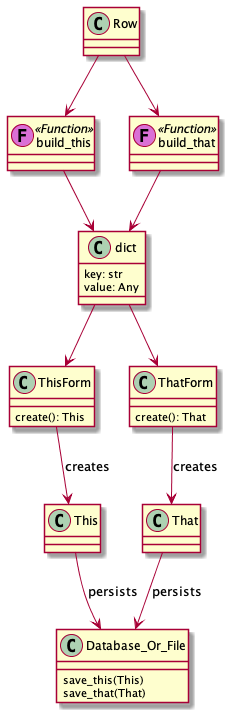

The diagram above was rendered by PlantUML. Its source (embedded in the PNG):
@startuml

class This
class That

class ThisForm {
    create(): This
}

class ThatForm {
    create(): That
}

class Database_Or_File {
    save_this(This)
    save_that(That)
}

ThisForm --> This : "creates"
ThatForm --> That : "creates"

This --> Database_Or_File : "persists"
That --> Database_Or_File : "persists"

class Row

class build_this << (F,orchid) Function >> {
}
class build_that << (F,orchid) Function >> {
}
hide <<Function>> members

class dict {
    key: str
    value: Any
}

build_this --> dict
build_that --> dict
Row --> build_this
Row --> build_that

dict --> ThisForm
dict --> ThatForm
@enduml